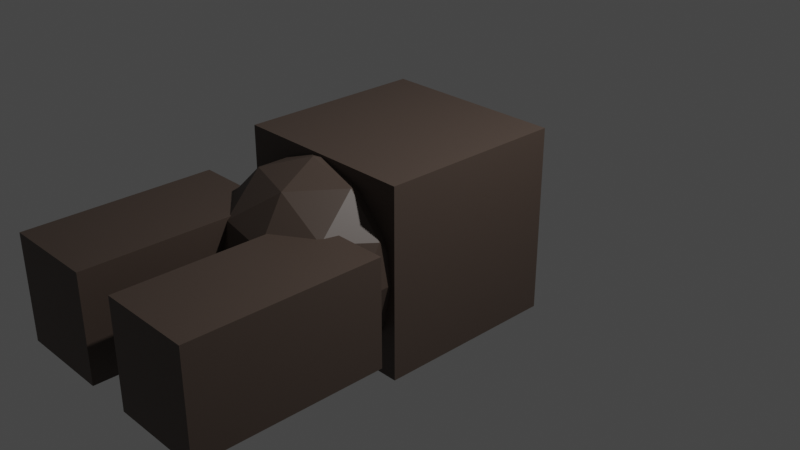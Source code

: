# Source: ram_ship.blend  (saved by Blender 2.80.75; exported with 4.5.12 LTS)
import bpy
from mathutils import Matrix  # noqa: F401  (used for matrix-valued properties, if any)

bpy.ops.wm.read_factory_settings(use_empty=True)
scene = bpy.context.scene
scene.name = 'Scene'

# ---- collections
col_collection = bpy.data.collections.new('Collection'); scene.collection.children.link(col_collection)

# ---- materials (node trees are filled in below, after node groups)
mat_ramshipmaterial = bpy.data.materials.new('RamShipMaterial')
mat_ramshipmaterial.use_transparent_shadow = False

# ---- material node trees
mat_ramshipmaterial.use_nodes = True; mat_ramshipmaterial.node_tree.nodes.clear()
_N = mat_ramshipmaterial.node_tree.nodes; _L = mat_ramshipmaterial.node_tree.links
n0 = _N.new('ShaderNodeOutputMaterial'); n0.name = 'Material Output'; n0.location = (300, 300)
n1 = _N.new('ShaderNodeBsdfPrincipled'); n1.name = 'Principled BSDF'; n1.location = (10, 300)
n1.distribution = 'GGX'
n1.subsurface_method = 'BURLEY'
n1.inputs[0].default_value = (0.08713, 0.06211, 0.04952, 1.0)
n1.inputs[3].default_value = 1.45
n1.inputs[27].default_value = (0.0, 0.0, 0.0, 1.0)
n1.inputs[28].default_value = 1.0
_L.new(n1.outputs[0], n0.inputs[0])
n0.is_active_output = True

# ---- world
world_world = bpy.data.worlds.new('World'); scene.world = world_world
world_world.use_nodes = True; world_world.node_tree.nodes.clear()
_N = world_world.node_tree.nodes; _L = world_world.node_tree.links
n0 = _N.new('ShaderNodeOutputWorld'); n0.name = 'World Output'; n0.location = (300, 300)
n1 = _N.new('ShaderNodeBackground'); n1.name = 'Background'; n1.location = (10, 300)
n1.inputs[0].default_value = (0.05088, 0.05088, 0.05088, 1.0)
_L.new(n1.outputs[0], n0.inputs[0])
n0.is_active_output = True
world_world.color = (0.05088, 0.05088, 0.05088)
world_world.use_sun_shadow = False
world_world.sun_shadow_jitter_overblur = 0.0

# ---- cameras
cam_camera = bpy.data.cameras.new('Camera')
cam_camera.clip_end = 100.0
cam_camera.ortho_scale = 7.314

# ---- lights
light_light = bpy.data.lights.new('Light', 'POINT')
light_light.transmission_factor = 0.0
light_light.energy = 1000.0
light_light.shadow_soft_size = 0.1
light_light.shadow_maximum_resolution = 0.006
light_light.use_absolute_resolution = True

# ---- meshes
me_cube = bpy.data.meshes.new('Cube')
me_cube.from_pydata([(1.0, 1.0, 1.0), (1.0, 1.0, -1.0), (1.0, -1.0, 1.0), (1.0, -1.0, -1.0), (-1.0, 1.0, 1.0), (-1.0, 1.0, -1.0), (-1.0, -1.0, 1.0), (-1.0, -1.0, -1.0)], [], [(0, 4, 6, 2), (3, 2, 6, 7), (7, 6, 4, 5), (5, 1, 3, 7), (1, 0, 2, 3), (5, 4, 0, 1)])
_uv = me_cube.uv_layers.new(name='UVMap')
_uv.uv.foreach_set('vector', [0.375, 0.0, 0.625, 0.0, 0.625, 0.25, 0.375, 0.25, 0.375, 0.25, 0.625, 0.25, 0.625, 0.5, 0.375, 0.5, 0.375, 0.5, 0.625, 0.5, 0.625, 0.75, 0.375, 0.75, 0.375, 0.75, 0.625, 0.75, 0.625, 1.0, 0.375, 1.0, 0.125, 0.5, 0.375, 0.5, 0.375, 0.75, 0.125, 0.75, 0.625, 0.5, 0.875, 0.5, 0.875, 0.75, 0.625, 0.75])
me_cube.materials.append(mat_ramshipmaterial)
me_cube.use_remesh_preserve_volume = False
me_cube.use_remesh_preserve_attributes = False
me_cube.use_mirror_vertex_groups = False
me_cube.update()
me_icosphere = bpy.data.meshes.new('Icosphere')
me_icosphere.from_pydata([(0.0, 0.0, -1.0), (0.7236, -0.5257, -0.4472), (-0.2764, -0.8506, -0.4472), (-0.8944, 0.0, -0.4472), (-0.2764, 0.8506, -0.4472), (0.7236, 0.5257, -0.4472), (0.2764, -0.8506, 0.4472), (-0.7236, -0.5257, 0.4472), (-0.7236, 0.5257, 0.4472), (0.2764, 0.8506, 0.4472), (0.8944, 0.0, 0.4472), (0.0, 0.0, 1.0), (-0.1625, -0.5, -0.8507), (0.4253, -0.309, -0.8507), (0.2629, -0.809, -0.5257), (0.8506, 0.0, -0.5257), (0.4253, 0.309, -0.8507), (-0.5257, 0.0, -0.8507), (-0.6882, -0.5, -0.5257), (-0.1625, 0.5, -0.8507), (-0.6882, 0.5, -0.5257), (0.2629, 0.809, -0.5257), (0.9511, -0.309, 0.0), (0.9511, 0.309, 0.0), (0.0, -1.0, 0.0), (0.5878, -0.809, 0.0), (-0.9511, -0.309, 0.0), (-0.5878, -0.809, 0.0), (-0.5878, 0.809, 0.0), (-0.9511, 0.309, 0.0), (0.5878, 0.809, 0.0), (0.0, 1.0, 0.0), (0.6882, -0.5, 0.5257), (-0.2629, -0.809, 0.5257), (-0.8506, 0.0, 0.5257), (-0.2629, 0.809, 0.5257), (0.6882, 0.5, 0.5257), (0.1625, -0.5, 0.8507), (0.5257, 0.0, 0.8507), (-0.4253, -0.309, 0.8507), (-0.4253, 0.309, 0.8507), (0.1625, 0.5, 0.8507)], [], [(0, 13, 12), (1, 13, 15), (0, 12, 17), (0, 17, 19), (0, 19, 16), (1, 15, 22), (2, 14, 24), (3, 18, 26), (4, 20, 28), (5, 21, 30), (1, 22, 25), (2, 24, 27), (3, 26, 29), (4, 28, 31), (5, 30, 23), (6, 32, 37), (7, 33, 39), (8, 34, 40), (9, 35, 41), (10, 36, 38), (38, 41, 11), (38, 36, 41), (36, 9, 41), (41, 40, 11), (41, 35, 40), (35, 8, 40), (40, 39, 11), (40, 34, 39), (34, 7, 39), (39, 37, 11), (39, 33, 37), (33, 6, 37), (37, 38, 11), (37, 32, 38), (32, 10, 38), (23, 36, 10), (23, 30, 36), (30, 9, 36), (31, 35, 9), (31, 28, 35), (28, 8, 35), (29, 34, 8), (29, 26, 34), (26, 7, 34), (27, 33, 7), (27, 24, 33), (24, 6, 33), (25, 32, 6), (25, 22, 32), (22, 10, 32), (30, 31, 9), (30, 21, 31), (21, 4, 31), (28, 29, 8), (28, 20, 29), (20, 3, 29), (26, 27, 7), (26, 18, 27), (18, 2, 27), (24, 25, 6), (24, 14, 25), (14, 1, 25), (22, 23, 10), (22, 15, 23), (15, 5, 23), (16, 21, 5), (16, 19, 21), (19, 4, 21), (19, 20, 4), (19, 17, 20), (17, 3, 20), (17, 18, 3), (17, 12, 18), (12, 2, 18), (15, 16, 5), (15, 13, 16), (13, 0, 16), (12, 14, 2), (12, 13, 14), (13, 1, 14)])
_uv = me_icosphere.uv_layers.new(name='UVMap')
_uv.uv.foreach_set('vector', [0.8182, 0.0, 0.7727, 0.07873, 0.8636, 0.07873, 0.7273, 0.1575, 0.6818, 0.07873, 0.6364, 0.1575, 0.09091, 0.0, 0.04545, 0.07873, 0.1364, 0.07873, 0.2727, 0.0, 0.2273, 0.07873, 0.3182, 0.07873, 0.4545, 0.0, 0.4091, 0.07873, 0.5, 0.07873, 0.7273, 0.1575, 0.6364, 0.1575, 0.6818, 0.2362, 0.9091, 0.1575, 0.8182, 0.1575, 0.8636, 0.2362, 0.1818, 0.1575, 0.09091, 0.1575, 0.1364, 0.2362, 0.3636, 0.1575, 0.2727, 0.1575, 0.3182, 0.2362, 0.5455, 0.1575, 0.4545, 0.1575, 0.5, 0.2362, 0.7273, 0.1575, 0.6818, 0.2362, 0.7727, 0.2362, 0.9091, 0.1575, 0.8636, 0.2362, 0.9545, 0.2362, 0.1818, 0.1575, 0.1364, 0.2362, 0.2273, 0.2362, 0.3636, 0.1575, 0.3182, 0.2362, 0.4091, 0.2362, 0.5455, 0.1575, 0.5, 0.2362, 0.5909, 0.2362, 0.8182, 0.3149, 0.7273, 0.3149, 0.7727, 0.3937, 1.0, 0.3149, 0.9091, 0.3149, 0.9545, 0.3937, 0.2727, 0.3149, 0.1818, 0.3149, 0.2273, 0.3937, 0.4545, 0.3149, 0.3636, 0.3149, 0.4091, 0.3937, 0.6364, 0.3149, 0.5455, 0.3149, 0.5909, 0.3937, 0.5909, 0.3937, 0.5, 0.3937, 0.5455, 0.4724, 0.5909, 0.3937, 0.5455, 0.3149, 0.5, 0.3937, 0.5455, 0.3149, 0.4545, 0.3149, 0.5, 0.3937, 0.4091, 0.3937, 0.3182, 0.3937, 0.3636, 0.4724, 0.4091, 0.3937, 0.3636, 0.3149, 0.3182, 0.3937, 0.3636, 0.3149, 0.2727, 0.3149, 0.3182, 0.3937, 0.2273, 0.3937, 0.1364, 0.3937, 0.1818, 0.4724, 0.2273, 0.3937, 0.1818, 0.3149, 0.1364, 0.3937, 0.1818, 0.3149, 0.09091, 0.3149, 0.1364, 0.3937, 0.9545, 0.3937, 0.8636, 0.3937, 0.9091, 0.4724, 0.9545, 0.3937, 0.9091, 0.3149, 0.8636, 0.3937, 0.9091, 0.3149, 0.8182, 0.3149, 0.8636, 0.3937, 0.7727, 0.3937, 0.6818, 0.3937, 0.7273, 0.4724, 0.7727, 0.3937, 0.7273, 0.3149, 0.6818, 0.3937, 0.7273, 0.3149, 0.6364, 0.3149, 0.6818, 0.3937, 0.5909, 0.2362, 0.5455, 0.3149, 0.6364, 0.3149, 0.5909, 0.2362, 0.5, 0.2362, 0.5455, 0.3149, 0.5, 0.2362, 0.4545, 0.3149, 0.5455, 0.3149, 0.4091, 0.2362, 0.3636, 0.3149, 0.4545, 0.3149, 0.4091, 0.2362, 0.3182, 0.2362, 0.3636, 0.3149, 0.3182, 0.2362, 0.2727, 0.3149, 0.3636, 0.3149, 0.2273, 0.2362, 0.1818, 0.3149, 0.2727, 0.3149, 0.2273, 0.2362, 0.1364, 0.2362, 0.1818, 0.3149, 0.1364, 0.2362, 0.09091, 0.3149, 0.1818, 0.3149, 0.9545, 0.2362, 0.9091, 0.3149, 1.0, 0.3149, 0.9545, 0.2362, 0.8636, 0.2362, 0.9091, 0.3149, 0.8636, 0.2362, 0.8182, 0.3149, 0.9091, 0.3149, 0.7727, 0.2362, 0.7273, 0.3149, 0.8182, 0.3149, 0.7727, 0.2362, 0.6818, 0.2362, 0.7273, 0.3149, 0.6818, 0.2362, 0.6364, 0.3149, 0.7273, 0.3149, 0.5, 0.2362, 0.4091, 0.2362, 0.4545, 0.3149, 0.5, 0.2362, 0.4545, 0.1575, 0.4091, 0.2362, 0.4545, 0.1575, 0.3636, 0.1575, 0.4091, 0.2362, 0.3182, 0.2362, 0.2273, 0.2362, 0.2727, 0.3149, 0.3182, 0.2362, 0.2727, 0.1575, 0.2273, 0.2362, 0.2727, 0.1575, 0.1818, 0.1575, 0.2273, 0.2362, 0.1364, 0.2362, 0.04545, 0.2362, 0.09091, 0.3149, 0.1364, 0.2362, 0.09091, 0.1575, 0.04545, 0.2362, 0.09091, 0.1575, 0.0, 0.1575, 0.04545, 0.2362, 0.8636, 0.2362, 0.7727, 0.2362, 0.8182, 0.3149, 0.8636, 0.2362, 0.8182, 0.1575, 0.7727, 0.2362, 0.8182, 0.1575, 0.7273, 0.1575, 0.7727, 0.2362, 0.6818, 0.2362, 0.5909, 0.2362, 0.6364, 0.3149, 0.6818, 0.2362, 0.6364, 0.1575, 0.5909, 0.2362, 0.6364, 0.1575, 0.5455, 0.1575, 0.5909, 0.2362, 0.5, 0.07873, 0.4545, 0.1575, 0.5455, 0.1575, 0.5, 0.07873, 0.4091, 0.07873, 0.4545, 0.1575, 0.4091, 0.07873, 0.3636, 0.1575, 0.4545, 0.1575, 0.3182, 0.07873, 0.2727, 0.1575, 0.3636, 0.1575, 0.3182, 0.07873, 0.2273, 0.07873, 0.2727, 0.1575, 0.2273, 0.07873, 0.1818, 0.1575, 0.2727, 0.1575, 0.1364, 0.07873, 0.09091, 0.1575, 0.1818, 0.1575, 0.1364, 0.07873, 0.04545, 0.07873, 0.09091, 0.1575, 0.04545, 0.07873, 0.0, 0.1575, 0.09091, 0.1575, 0.6364, 0.1575, 0.5909, 0.07873, 0.5455, 0.1575, 0.6364, 0.1575, 0.6818, 0.07873, 0.5909, 0.07873, 0.6818, 0.07873, 0.6364, 0.0, 0.5909, 0.07873, 0.8636, 0.07873, 0.8182, 0.1575, 0.9091, 0.1575, 0.8636, 0.07873, 0.7727, 0.07873, 0.8182, 0.1575, 0.7727, 0.07873, 0.7273, 0.1575, 0.8182, 0.1575])
me_icosphere.materials.append(mat_ramshipmaterial)
me_icosphere.use_remesh_preserve_volume = False
me_icosphere.use_remesh_preserve_attributes = False
me_icosphere.use_mirror_vertex_groups = False
me_icosphere.update()
me_cube_001 = bpy.data.meshes.new('Cube.001')
me_cube_001.from_pydata([(-1.257, -1.151, -0.5586), (-1.257, -1.151, 0.5586), (-1.257, 0.849, -0.5586), (-1.257, 0.849, 0.5586), (-0.2536, -1.151, -0.5586), (-0.2536, -1.151, 0.5586), (-0.2536, 0.849, -0.5586), (-0.2536, 0.849, 0.5586)], [], [(0, 1, 3, 2), (2, 3, 7, 6), (6, 7, 5, 4), (4, 5, 1, 0), (2, 6, 4, 0), (7, 3, 1, 5)])
_uv = me_cube_001.uv_layers.new(name='UVMap')
_uv.uv.foreach_set('vector', [0.375, 0.0, 0.625, 0.0, 0.625, 0.25, 0.375, 0.25, 0.375, 0.25, 0.625, 0.25, 0.625, 0.5, 0.375, 0.5, 0.375, 0.5, 0.625, 0.5, 0.625, 0.75, 0.375, 0.75, 0.375, 0.75, 0.625, 0.75, 0.625, 1.0, 0.375, 1.0, 0.125, 0.5, 0.375, 0.5, 0.375, 0.75, 0.125, 0.75, 0.625, 0.5, 0.875, 0.5, 0.875, 0.75, 0.625, 0.75])
me_cube_001.materials.append(mat_ramshipmaterial)
me_cube_001.use_remesh_preserve_volume = False
me_cube_001.use_remesh_preserve_attributes = False
me_cube_001.use_mirror_vertex_groups = False
me_cube_001.update()

# ---- objects
ob_cube = bpy.data.objects.new('Cube', me_cube)
ob_light = bpy.data.objects.new('Light', light_light)
ob_camera = bpy.data.objects.new('Camera', cam_camera)
ob_icosphere = bpy.data.objects.new('Icosphere', me_icosphere)
ob_cube_001 = bpy.data.objects.new('Cube.001', me_cube_001)

# ---- transforms, parenting, visibility, modifiers, constraints
ob_cube.location = (0.0, 0.0, 0.0)
ob_cube.lock_rotations_4d = False
ob_cube.empty_display_type = 'ARROWS'
ob_cube.lineart.crease_threshold = 0.0
ob_light.location = (4.076, 1.005, 5.904)
ob_light.rotation_euler = (0.6503, 0.05522, 1.866)
ob_light.lock_rotations_4d = False
ob_light.empty_display_type = 'ARROWS'
ob_light.color = (0.0, 0.0, 0.0, 0.0)
ob_light.lineart.crease_threshold = 0.0
ob_camera.location = (7.359, -6.926, 4.958)
ob_camera.rotation_euler = (1.109, 0.0, 0.8149)
ob_camera.lock_rotations_4d = False
ob_camera.empty_display_type = 'ARROWS'
ob_camera.color = (0.0, 0.0, 0.0, 0.0)
ob_camera.display_type = 'WIRE'
ob_camera.lineart.crease_threshold = 0.0
ob_icosphere.location = (0.0, -1.082, 0.0)
ob_icosphere.lineart.crease_threshold = 0.0
ob_cube_001.location = (0.0, -2.24, 0.0)
ob_cube_001.lineart.crease_threshold = 0.0
_m = ob_cube_001.modifiers.new('Mirror', 'MIRROR')

# ---- collection membership
col_collection.objects.link(ob_cube)
col_collection.objects.link(ob_light)
col_collection.objects.link(ob_camera)
col_collection.objects.link(ob_icosphere)
col_collection.objects.link(ob_cube_001)

# ---- scene / render settings (as saved in the file)
scene.camera = ob_camera
scene.frame_start = 1; scene.frame_end = 250; scene.frame_set(1)
scene.render.engine = 'BLENDER_EEVEE_NEXT'
scene.cycles.use_denoising = False
scene.cycles.samples = 128
scene.cycles.sampling_pattern = 'TABULATED_SOBOL'
scene.cycles.use_adaptive_sampling = False
scene.cycles.use_light_tree = False
scene.view_settings.view_transform = 'Filmic'
bpy.context.view_layer.update()
